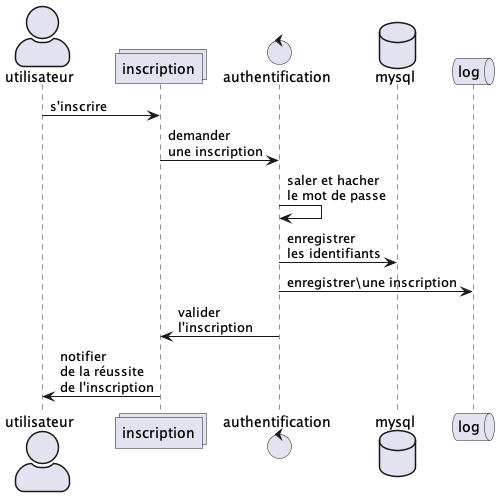

The diagram above was rendered by PlantUML. Its source (embedded in the PNG):
@startuml

skinparam actorStyle awesome

actor       utilisateur
collections inscription
control     authentification
database    mysql
queue       log

utilisateur -> inscription : s'inscrire
inscription -> authentification : demander\nune inscription
authentification -> authentification : saler et hacher\nle mot de passe
authentification -> mysql : enregistrer\nles identifiants
authentification -> log : enregistrer\une inscription
authentification -> inscription : valider\nl'inscription
inscription -> utilisateur : notifier\nde la réussite\nde l'inscription

@enduml